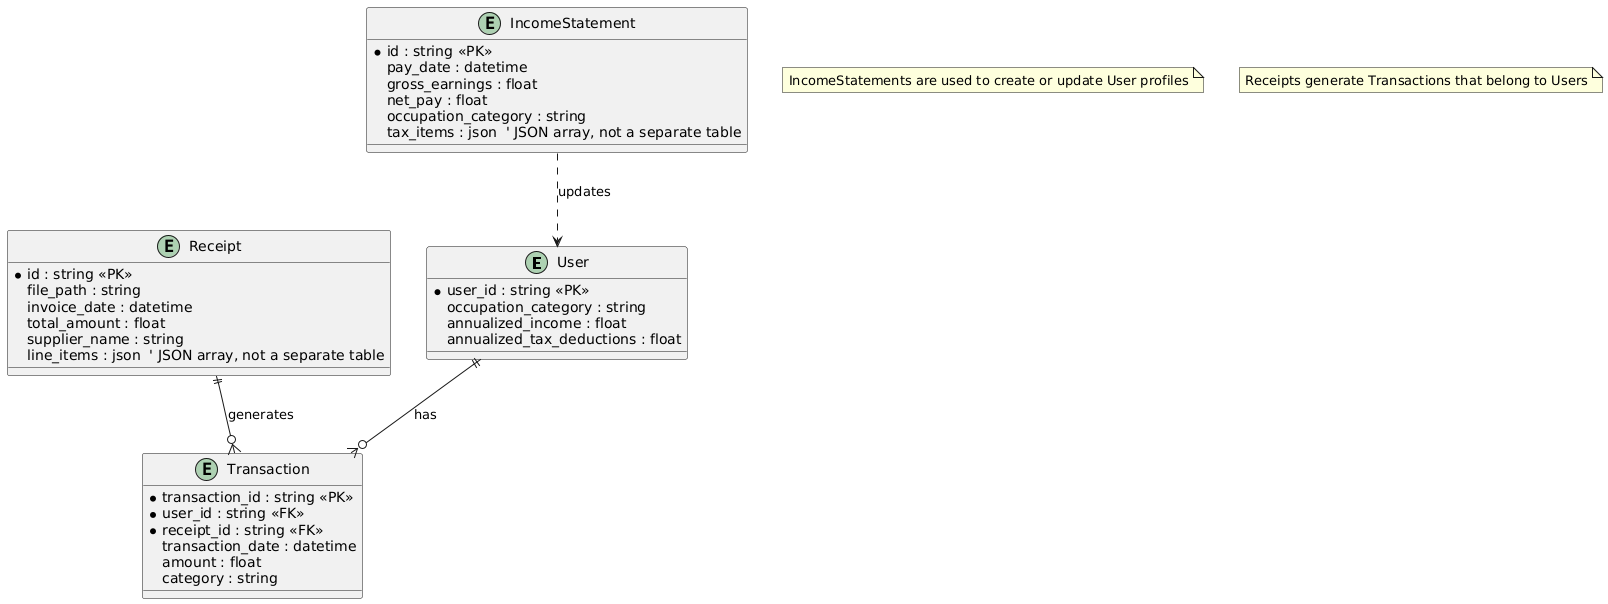

The diagram above was rendered by PlantUML. Its source (embedded in the PNG):
@startuml
' User entity
entity "User" as user {
  * user_id : string <<PK>>
  occupation_category : string
  annualized_income : float
  annualized_tax_deductions : float
}

' Transaction entity
entity "Transaction" as transaction {
  * transaction_id : string <<PK>>
  * user_id : string <<FK>>
  * receipt_id : string <<FK>>
  transaction_date : datetime
  amount : float
  category : string
}

' Receipt entity
entity "Receipt" as receipt {
  * id : string <<PK>>
  file_path : string
  invoice_date : datetime
  total_amount : float
  supplier_name : string
  line_items : json  ' JSON array, not a separate table
}

' IncomeStatement entity
entity "IncomeStatement" as income {
  * id : string <<PK>>
  pay_date : datetime
  gross_earnings : float
  net_pay : float
  occupation_category : string
  tax_items : json  ' JSON array, not a separate table
}

' Relationships
user ||--o{ transaction : has
receipt ||--o{ transaction : generates
income ..> user : updates

note "IncomeStatements are used to create or update User profiles" as N1
note "Receipts generate Transactions that belong to Users" as N2
@enduml